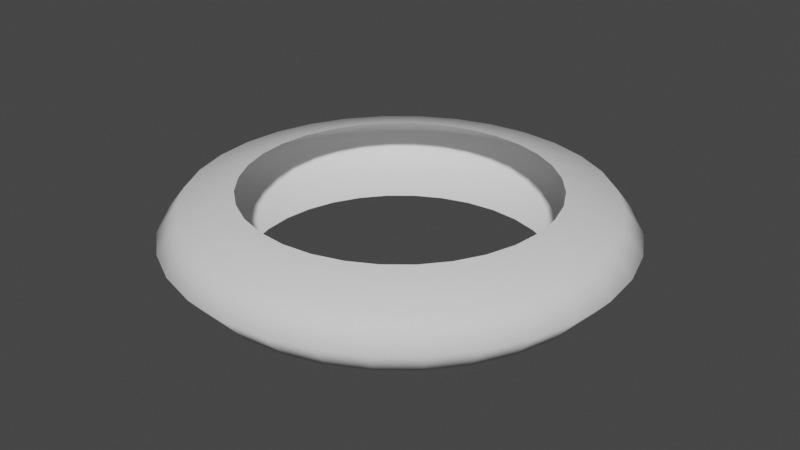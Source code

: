 # Source: Circle_mesh.blend  (saved by Blender 2.90.8; exported with 4.5.12 LTS)
import bpy
from mathutils import Matrix  # noqa: F401  (used for matrix-valued properties, if any)

bpy.ops.wm.read_factory_settings(use_empty=True)
scene = bpy.context.scene
scene.name = 'Scene'

# ---- collections
col_collection = bpy.data.collections.new('Collection'); scene.collection.children.link(col_collection)

# ---- world
world_world = bpy.data.worlds.new('World'); scene.world = world_world
world_world.use_nodes = True; world_world.node_tree.nodes.clear()
_N = world_world.node_tree.nodes; _L = world_world.node_tree.links
n0 = _N.new('ShaderNodeOutputWorld'); n0.name = 'World Output'; n0.location = (300, 300)
n1 = _N.new('ShaderNodeBackground'); n1.name = 'Background'; n1.location = (10, 300)
n1.inputs[0].default_value = (0.05088, 0.05088, 0.05088, 1.0)
_L.new(n1.outputs[0], n0.inputs[0])
n0.is_active_output = True
world_world.color = (0.05088, 0.05088, 0.05088)
world_world.use_sun_shadow = False
world_world.sun_shadow_jitter_overblur = 0.0

# ---- meshes
me_cylinder = bpy.data.meshes.new('Cylinder')
me_cylinder.from_pydata([(-7.132e-09, 0.6746, -0.1861), (-7.132e-09, 0.6746, 0.1861), (0.1316, 0.6617, -0.1861), (0.1316, 0.6617, 0.1861), (0.2582, 0.6233, -0.1861), (0.2582, 0.6233, 0.1861), (0.3748, 0.5609, -0.1861), (0.3748, 0.5609, 0.1861), (0.477, 0.477, -0.1861), (0.477, 0.477, 0.1861), (0.5609, 0.3748, -0.1861), (0.5609, 0.3748, 0.1861), (0.6233, 0.2582, -0.1861), (0.6233, 0.2582, 0.1861), (0.6617, 0.1316, -0.1861), (0.6617, 0.1316, 0.1861), (0.6746, 1.462e-07, -0.1861), (0.6746, 1.462e-07, 0.1861), (0.6617, -0.1316, -0.1861), (0.6617, -0.1316, 0.1861), (0.6233, -0.2582, -0.1861), (0.6233, -0.2582, 0.1861), (0.5609, -0.3748, -0.1861), (0.5609, -0.3748, 0.1861), (0.477, -0.477, -0.1861), (0.477, -0.477, 0.1861), (0.3748, -0.5609, -0.1861), (0.3748, -0.5609, 0.1861), (0.2582, -0.6233, -0.1861), (0.2582, -0.6233, 0.1861), (0.1316, -0.6617, -0.1861), (0.1316, -0.6617, 0.1861), (-2.27e-07, -0.6746, -0.1861), (-2.27e-07, -0.6746, 0.1861), (-0.1316, -0.6617, -0.1861), (-0.1316, -0.6617, 0.1861), (-0.2582, -0.6233, -0.1861), (-0.2582, -0.6233, 0.1861), (-0.3748, -0.5609, -0.1861), (-0.3748, -0.5609, 0.1861), (-0.477, -0.477, -0.1861), (-0.477, -0.477, 0.1861), (-0.5609, -0.3748, -0.1861), (-0.5609, -0.3748, 0.1861), (-0.6233, -0.2582, -0.1861), (-0.6233, -0.2582, 0.1861), (-0.6617, -0.1316, -0.1861), (-0.6617, -0.1316, 0.1861), (-0.6746, 7.467e-07, -0.1861), (-0.6746, 7.467e-07, 0.1861), (-0.6617, 0.1316, -0.1861), (-0.6617, 0.1316, 0.1861), (-0.6233, 0.2582, -0.1861), (-0.6233, 0.2582, 0.1861), (-0.5609, 0.3748, -0.1861), (-0.5609, 0.3748, 0.1861), (-0.477, 0.477, -0.1861), (-0.477, 0.477, 0.1861), (-0.3748, 0.5609, -0.1861), (-0.3748, 0.5609, 0.1861), (-0.2582, 0.6233, -0.1861), (-0.2582, 0.6233, 0.1861), (-0.1316, 0.6617, -0.1861), (-0.1316, 0.6617, 0.1861), (0.0, 1.0, 0.01245), (0.1951, 0.9808, 0.01245), (0.3827, 0.9239, 0.01245), (0.5556, 0.8315, 0.01245), (0.7071, 0.7071, 0.01245), (0.8315, 0.5556, 0.01245), (0.9239, 0.3827, 0.01245), (0.9808, 0.1951, 0.01245), (1.0, 7.55e-08, 0.01245), (0.9808, -0.1951, 0.01245), (0.9239, -0.3827, 0.01245), (0.8315, -0.5556, 0.01245), (0.7071, -0.7071, 0.01245), (0.5556, -0.8315, 0.01245), (0.3827, -0.9239, 0.01245), (0.1951, -0.9808, 0.01245), (-3.258e-07, -1.0, 0.01245), (-0.1951, -0.9808, 0.01245), (-0.3827, -0.9239, 0.01245), (-0.5556, -0.8315, 0.01245), (-0.7071, -0.7071, 0.01245), (-0.8315, -0.5556, 0.01245), (-0.9239, -0.3827, 0.01245), (-0.9808, -0.1951, 0.01245), (-1.0, 9.656e-07, 0.01245), (-0.9808, 0.1951, 0.01245), (-0.9239, 0.3827, 0.01245), (-0.8315, 0.5556, 0.01245), (-0.7071, 0.7071, 0.01245), (-0.5556, 0.8315, 0.01245), (-0.3827, 0.9239, 0.01245), (-0.1951, 0.9808, 0.01245), (-4.794e-09, 0.9106, 0.1283), (0.1776, 0.8931, 0.1283), (0.3485, 0.8413, 0.1283), (0.5059, 0.7571, 0.1283), (0.6439, 0.6439, 0.1283), (0.7571, 0.5059, 0.1283), (0.8413, 0.3485, 0.1283), (0.8931, 0.1776, 0.1283), (0.9106, 9.607e-08, 0.1283), (0.8931, -0.1776, 0.1283), (0.8413, -0.3485, 0.1283), (0.7571, -0.5059, 0.1283), (0.6439, -0.6439, 0.1283), (0.5059, -0.7571, 0.1283), (0.3485, -0.8413, 0.1283), (0.1776, -0.8931, 0.1283), (-3.015e-07, -0.9106, 0.1283), (-0.1776, -0.8931, 0.1283), (-0.3485, -0.8413, 0.1283), (-0.5059, -0.7571, 0.1283), (-0.6439, -0.6439, 0.1283), (-0.7571, -0.5059, 0.1283), (-0.8413, -0.3485, 0.1283), (-0.8931, -0.1776, 0.1283), (-0.9106, 9.066e-07, 0.1283), (-0.8931, 0.1777, 0.1283), (-0.8413, 0.3485, 0.1283), (-0.7571, 0.5059, 0.1283), (-0.6439, 0.6439, 0.1283), (-0.5059, 0.7571, 0.1283), (-0.3485, 0.8413, 0.1283), (-0.1776, 0.8931, 0.1283), (0.1732, 0.8709, -0.1211), (0.3398, 0.8204, -0.1211), (0.4933, 0.7383, -0.1211), (0.6279, 0.6279, -0.1211), (0.7383, 0.4933, -0.1211), (0.8204, 0.3398, -0.1211), (0.8709, 0.1732, -0.1211), (0.888, 1.016e-07, -0.1211), (0.8709, -0.1732, -0.1211), (0.8204, -0.3398, -0.1211), (0.7383, -0.4933, -0.1211), (0.6279, -0.6279, -0.1211), (0.4933, -0.7383, -0.1211), (0.3398, -0.8204, -0.1211), (0.1732, -0.8709, -0.1211), (-2.928e-07, -0.888, -0.1211), (-0.1732, -0.8709, -0.1211), (-0.3398, -0.8204, -0.1211), (-0.4933, -0.7383, -0.1211), (-0.6279, -0.6279, -0.1211), (-0.7383, -0.4933, -0.1211), (-0.8204, -0.3398, -0.1211), (-0.8709, -0.1732, -0.1211), (-0.888, 8.92e-07, -0.1211), (-0.8709, 0.1732, -0.1211), (-0.8204, 0.3398, -0.1211), (-0.7383, 0.4933, -0.1211), (-0.6279, 0.6279, -0.1211), (-0.4933, 0.7383, -0.1211), (-0.3398, 0.8204, -0.1211), (-0.1732, 0.8709, -0.1211), (-3.426e-09, 0.888, -0.1211)], [], [(96, 1, 3, 97), (97, 3, 5, 98), (98, 5, 7, 99), (99, 7, 9, 100), (100, 9, 11, 101), (101, 11, 13, 102), (102, 13, 15, 103), (103, 15, 17, 104), (104, 17, 19, 105), (105, 19, 21, 106), (106, 21, 23, 107), (107, 23, 25, 108), (108, 25, 27, 109), (109, 27, 29, 110), (110, 29, 31, 111), (111, 31, 33, 112), (112, 33, 35, 113), (113, 35, 37, 114), (114, 37, 39, 115), (115, 39, 41, 116), (116, 41, 43, 117), (117, 43, 45, 118), (118, 45, 47, 119), (119, 47, 49, 120), (120, 49, 51, 121), (121, 51, 53, 122), (122, 53, 55, 123), (123, 55, 57, 124), (124, 57, 59, 125), (125, 59, 61, 126), (126, 61, 63, 127), (127, 63, 1, 96), (158, 95, 64, 159), (157, 94, 95, 158), (156, 93, 94, 157), (155, 92, 93, 156), (154, 91, 92, 155), (153, 90, 91, 154), (152, 89, 90, 153), (151, 88, 89, 152), (150, 87, 88, 151), (149, 86, 87, 150), (148, 85, 86, 149), (147, 84, 85, 148), (146, 83, 84, 147), (145, 82, 83, 146), (144, 81, 82, 145), (143, 80, 81, 144), (142, 79, 80, 143), (141, 78, 79, 142), (140, 77, 78, 141), (139, 76, 77, 140), (138, 75, 76, 139), (137, 74, 75, 138), (136, 73, 74, 137), (135, 72, 73, 136), (134, 71, 72, 135), (133, 70, 71, 134), (132, 69, 70, 133), (131, 68, 69, 132), (130, 67, 68, 131), (129, 66, 67, 130), (128, 65, 66, 129), (159, 64, 65, 128), (95, 127, 96, 64), (94, 126, 127, 95), (93, 125, 126, 94), (92, 124, 125, 93), (91, 123, 124, 92), (90, 122, 123, 91), (89, 121, 122, 90), (88, 120, 121, 89), (87, 119, 120, 88), (86, 118, 119, 87), (85, 117, 118, 86), (84, 116, 117, 85), (83, 115, 116, 84), (82, 114, 115, 83), (81, 113, 114, 82), (80, 112, 113, 81), (79, 111, 112, 80), (78, 110, 111, 79), (77, 109, 110, 78), (76, 108, 109, 77), (75, 107, 108, 76), (74, 106, 107, 75), (73, 105, 106, 74), (72, 104, 105, 73), (71, 103, 104, 72), (70, 102, 103, 71), (69, 101, 102, 70), (68, 100, 101, 69), (67, 99, 100, 68), (66, 98, 99, 67), (65, 97, 98, 66), (64, 96, 97, 65), (0, 159, 128, 2), (2, 128, 129, 4), (4, 129, 130, 6), (6, 130, 131, 8), (8, 131, 132, 10), (10, 132, 133, 12), (12, 133, 134, 14), (14, 134, 135, 16), (16, 135, 136, 18), (18, 136, 137, 20), (20, 137, 138, 22), (22, 138, 139, 24), (24, 139, 140, 26), (26, 140, 141, 28), (28, 141, 142, 30), (30, 142, 143, 32), (32, 143, 144, 34), (34, 144, 145, 36), (36, 145, 146, 38), (38, 146, 147, 40), (40, 147, 148, 42), (42, 148, 149, 44), (44, 149, 150, 46), (46, 150, 151, 48), (48, 151, 152, 50), (50, 152, 153, 52), (52, 153, 154, 54), (54, 154, 155, 56), (56, 155, 156, 58), (58, 156, 157, 60), (60, 157, 158, 62), (62, 158, 159, 0)])
me_cylinder.polygons.foreach_set('use_smooth', [True] * 128)
_uv = me_cylinder.uv_layers.new(name='UVMap')
_uv.uv.foreach_set('vector', [1.0, 0.7521, 1.0, 1.0, 0.9688, 1.0, 0.9688, 0.7521, 0.9688, 0.7521, 0.9688, 1.0, 0.9375, 1.0, 0.9375, 0.7521, 0.9375, 0.7521, 0.9375, 1.0, 0.9062, 1.0, 0.9062, 0.7521, 0.9062, 0.7521, 0.9062, 1.0, 0.875, 1.0, 0.875, 0.7521, 0.875, 0.7521, 0.875, 1.0, 0.8438, 1.0, 0.8438, 0.7521, 0.8438, 0.7521, 0.8438, 1.0, 0.8125, 1.0, 0.8125, 0.7521, 0.8125, 0.7521, 0.8125, 1.0, 0.7812, 1.0, 0.7813, 0.7521, 0.7813, 0.7521, 0.7812, 1.0, 0.75, 1.0, 0.75, 0.7521, 0.75, 0.7521, 0.75, 1.0, 0.7188, 1.0, 0.7188, 0.7521, 0.7188, 0.7521, 0.7188, 1.0, 0.6875, 1.0, 0.6875, 0.7521, 0.6875, 0.7521, 0.6875, 1.0, 0.6562, 1.0, 0.6562, 0.7521, 0.6562, 0.7521, 0.6562, 1.0, 0.625, 1.0, 0.625, 0.7521, 0.625, 0.7521, 0.625, 1.0, 0.5938, 1.0, 0.5938, 0.7521, 0.5938, 0.7521, 0.5938, 1.0, 0.5625, 1.0, 0.5625, 0.7521, 0.5625, 0.7521, 0.5625, 1.0, 0.5312, 1.0, 0.5312, 0.7521, 0.5312, 0.7521, 0.5312, 1.0, 0.5, 1.0, 0.5, 0.7521, 0.5, 0.7521, 0.5, 1.0, 0.4688, 1.0, 0.4688, 0.7521, 0.4688, 0.7521, 0.4688, 1.0, 0.4375, 1.0, 0.4375, 0.7521, 0.4375, 0.7521, 0.4375, 1.0, 0.4062, 1.0, 0.4062, 0.7521, 0.4062, 0.7521, 0.4062, 1.0, 0.375, 1.0, 0.375, 0.7521, 0.375, 0.7521, 0.375, 1.0, 0.3438, 1.0, 0.3438, 0.7521, 0.3438, 0.7521, 0.3438, 1.0, 0.3125, 1.0, 0.3125, 0.7521, 0.3125, 0.7521, 0.3125, 1.0, 0.2812, 1.0, 0.2812, 0.7521, 0.2812, 0.7521, 0.2812, 1.0, 0.25, 1.0, 0.25, 0.7521, 0.25, 0.7521, 0.25, 1.0, 0.2188, 1.0, 0.2188, 0.7521, 0.2188, 0.7521, 0.2188, 1.0, 0.1875, 1.0, 0.1875, 0.7521, 0.1875, 0.7521, 0.1875, 1.0, 0.1562, 1.0, 0.1562, 0.7521, 0.1562, 0.7521, 0.1562, 1.0, 0.125, 1.0, 0.125, 0.7521, 0.125, 0.7521, 0.125, 1.0, 0.09375, 1.0, 0.09375, 0.7521, 0.09375, 0.7521, 0.09375, 1.0, 0.0625, 1.0, 0.0625, 0.7521, 0.0625, 0.7521, 0.0625, 1.0, 0.03125, 1.0, 0.03125, 0.7521, 0.03125, 0.7521, 0.03125, 1.0, 0.0, 1.0, 0.0, 0.7521, 0.03125, 0.2437, 0.03125, 0.5062, 0.0, 0.5062, 0.0, 0.2437, 0.0625, 0.2437, 0.0625, 0.5062, 0.03125, 0.5062, 0.03125, 0.2437, 0.09375, 0.2437, 0.09375, 0.5062, 0.0625, 0.5062, 0.0625, 0.2437, 0.125, 0.2437, 0.125, 0.5062, 0.09375, 0.5062, 0.09375, 0.2437, 0.1562, 0.2437, 0.1562, 0.5062, 0.125, 0.5062, 0.125, 0.2437, 0.1875, 0.2437, 0.1875, 0.5062, 0.1562, 0.5062, 0.1562, 0.2437, 0.2187, 0.2437, 0.2188, 0.5062, 0.1875, 0.5062, 0.1875, 0.2437, 0.25, 0.2437, 0.25, 0.5062, 0.2188, 0.5062, 0.2187, 0.2437, 0.2812, 0.2437, 0.2812, 0.5062, 0.25, 0.5062, 0.25, 0.2437, 0.3125, 0.2437, 0.3125, 0.5062, 0.2812, 0.5062, 0.2812, 0.2437, 0.3438, 0.2437, 0.3438, 0.5062, 0.3125, 0.5062, 0.3125, 0.2437, 0.375, 0.2437, 0.375, 0.5062, 0.3438, 0.5062, 0.3438, 0.2437, 0.4063, 0.2437, 0.4062, 0.5062, 0.375, 0.5062, 0.375, 0.2437, 0.4375, 0.2437, 0.4375, 0.5062, 0.4062, 0.5062, 0.4063, 0.2437, 0.4688, 0.2437, 0.4688, 0.5062, 0.4375, 0.5062, 0.4375, 0.2437, 0.5, 0.2437, 0.5, 0.5062, 0.4688, 0.5062, 0.4688, 0.2437, 0.5312, 0.2437, 0.5312, 0.5062, 0.5, 0.5062, 0.5, 0.2437, 0.5625, 0.2437, 0.5625, 0.5062, 0.5312, 0.5062, 0.5312, 0.2437, 0.5937, 0.2437, 0.5938, 0.5062, 0.5625, 0.5062, 0.5625, 0.2437, 0.625, 0.2437, 0.625, 0.5062, 0.5938, 0.5062, 0.5937, 0.2437, 0.6562, 0.2437, 0.6562, 0.5062, 0.625, 0.5062, 0.625, 0.2437, 0.6875, 0.2437, 0.6875, 0.5062, 0.6562, 0.5062, 0.6562, 0.2437, 0.7187, 0.2437, 0.7188, 0.5062, 0.6875, 0.5062, 0.6875, 0.2437, 0.75, 0.2437, 0.75, 0.5062, 0.7188, 0.5062, 0.7187, 0.2437, 0.7812, 0.2437, 0.7813, 0.5062, 0.75, 0.5062, 0.75, 0.2437, 0.8125, 0.2437, 0.8125, 0.5062, 0.7813, 0.5062, 0.7812, 0.2437, 0.8438, 0.2437, 0.8438, 0.5062, 0.8125, 0.5062, 0.8125, 0.2437, 0.875, 0.2437, 0.875, 0.5062, 0.8438, 0.5062, 0.8438, 0.2437, 0.9062, 0.2437, 0.9062, 0.5062, 0.875, 0.5062, 0.875, 0.2437, 0.9375, 0.2437, 0.9375, 0.5062, 0.9062, 0.5062, 0.9062, 0.2437, 0.9687, 0.2437, 0.9688, 0.5062, 0.9375, 0.5062, 0.9375, 0.2437, 1.0, 0.2437, 1.0, 0.5062, 0.9688, 0.5062, 0.9687, 0.2437, 0.03125, 0.5062, 0.03125, 0.7521, 0.0, 0.7521, 0.0, 0.5062, 0.0625, 0.5062, 0.0625, 0.7521, 0.03125, 0.7521, 0.03125, 0.5062, 0.09375, 0.5062, 0.09375, 0.7521, 0.0625, 0.7521, 0.0625, 0.5062, 0.125, 0.5062, 0.125, 0.7521, 0.09375, 0.7521, 0.09375, 0.5062, 0.1562, 0.5062, 0.1562, 0.7521, 0.125, 0.7521, 0.125, 0.5062, 0.1875, 0.5062, 0.1875, 0.7521, 0.1562, 0.7521, 0.1562, 0.5062, 0.2188, 0.5062, 0.2188, 0.7521, 0.1875, 0.7521, 0.1875, 0.5062, 0.25, 0.5062, 0.25, 0.7521, 0.2188, 0.7521, 0.2188, 0.5062, 0.2812, 0.5062, 0.2812, 0.7521, 0.25, 0.7521, 0.25, 0.5062, 0.3125, 0.5062, 0.3125, 0.7521, 0.2812, 0.7521, 0.2812, 0.5062, 0.3438, 0.5062, 0.3438, 0.7521, 0.3125, 0.7521, 0.3125, 0.5062, 0.375, 0.5062, 0.375, 0.7521, 0.3438, 0.7521, 0.3438, 0.5062, 0.4062, 0.5062, 0.4062, 0.7521, 0.375, 0.7521, 0.375, 0.5062, 0.4375, 0.5062, 0.4375, 0.7521, 0.4062, 0.7521, 0.4062, 0.5062, 0.4688, 0.5062, 0.4688, 0.7521, 0.4375, 0.7521, 0.4375, 0.5062, 0.5, 0.5062, 0.5, 0.7521, 0.4688, 0.7521, 0.4688, 0.5062, 0.5312, 0.5062, 0.5312, 0.7521, 0.5, 0.7521, 0.5, 0.5062, 0.5625, 0.5062, 0.5625, 0.7521, 0.5312, 0.7521, 0.5312, 0.5062, 0.5938, 0.5062, 0.5938, 0.7521, 0.5625, 0.7521, 0.5625, 0.5062, 0.625, 0.5062, 0.625, 0.7521, 0.5938, 0.7521, 0.5938, 0.5062, 0.6562, 0.5062, 0.6562, 0.7521, 0.625, 0.7521, 0.625, 0.5062, 0.6875, 0.5062, 0.6875, 0.7521, 0.6562, 0.7521, 0.6562, 0.5062, 0.7188, 0.5062, 0.7188, 0.7521, 0.6875, 0.7521, 0.6875, 0.5062, 0.75, 0.5062, 0.75, 0.7521, 0.7188, 0.7521, 0.7188, 0.5062, 0.7813, 0.5062, 0.7813, 0.7521, 0.75, 0.7521, 0.75, 0.5062, 0.8125, 0.5062, 0.8125, 0.7521, 0.7813, 0.7521, 0.7813, 0.5062, 0.8438, 0.5062, 0.8438, 0.7521, 0.8125, 0.7521, 0.8125, 0.5062, 0.875, 0.5062, 0.875, 0.7521, 0.8438, 0.7521, 0.8438, 0.5062, 0.9062, 0.5062, 0.9062, 0.7521, 0.875, 0.7521, 0.875, 0.5062, 0.9375, 0.5062, 0.9375, 0.7521, 0.9062, 0.7521, 0.9062, 0.5062, 0.9688, 0.5062, 0.9688, 0.7521, 0.9375, 0.7521, 0.9375, 0.5062, 1.0, 0.5062, 1.0, 0.7521, 0.9688, 0.7521, 0.9688, 0.5062, 1.0, 0.0, 1.0, 0.2437, 0.9687, 0.2437, 0.9688, 0.0, 0.9688, 0.0, 0.9687, 0.2437, 0.9375, 0.2437, 0.9375, 0.0, 0.9375, 0.0, 0.9375, 0.2437, 0.9062, 0.2437, 0.9062, 0.0, 0.9062, 0.0, 0.9062, 0.2437, 0.875, 0.2437, 0.875, 0.0, 0.875, 0.0, 0.875, 0.2437, 0.8438, 0.2437, 0.8438, 0.0, 0.8438, 0.0, 0.8438, 0.2437, 0.8125, 0.2437, 0.8125, 0.0, 0.8125, 0.0, 0.8125, 0.2437, 0.7812, 0.2437, 0.7812, 0.0, 0.7812, 0.0, 0.7812, 0.2437, 0.75, 0.2437, 0.75, 0.0, 0.75, 0.0, 0.75, 0.2437, 0.7187, 0.2437, 0.7188, 0.0, 0.7188, 0.0, 0.7187, 0.2437, 0.6875, 0.2437, 0.6875, 0.0, 0.6875, 0.0, 0.6875, 0.2437, 0.6562, 0.2437, 0.6562, 0.0, 0.6562, 0.0, 0.6562, 0.2437, 0.625, 0.2437, 0.625, 0.0, 0.625, 0.0, 0.625, 0.2437, 0.5937, 0.2437, 0.5938, 0.0, 0.5938, 0.0, 0.5937, 0.2437, 0.5625, 0.2437, 0.5625, 0.0, 0.5625, 0.0, 0.5625, 0.2437, 0.5312, 0.2437, 0.5312, 0.0, 0.5312, 0.0, 0.5312, 0.2437, 0.5, 0.2437, 0.5, 0.0, 0.5, 0.0, 0.5, 0.2437, 0.4688, 0.2437, 0.4688, 0.0, 0.4688, 0.0, 0.4688, 0.2437, 0.4375, 0.2437, 0.4375, 0.0, 0.4375, 0.0, 0.4375, 0.2437, 0.4063, 0.2437, 0.4062, 0.0, 0.4062, 0.0, 0.4063, 0.2437, 0.375, 0.2437, 0.375, 0.0, 0.375, 0.0, 0.375, 0.2437, 0.3438, 0.2437, 0.3438, 0.0, 0.3438, 0.0, 0.3438, 0.2437, 0.3125, 0.2437, 0.3125, 0.0, 0.3125, 0.0, 0.3125, 0.2437, 0.2812, 0.2437, 0.2812, 0.0, 0.2812, 0.0, 0.2812, 0.2437, 0.25, 0.2437, 0.25, 0.0, 0.25, 0.0, 0.25, 0.2437, 0.2187, 0.2437, 0.2188, 0.0, 0.2188, 0.0, 0.2187, 0.2437, 0.1875, 0.2437, 0.1875, 0.0, 0.1875, 0.0, 0.1875, 0.2437, 0.1562, 0.2437, 0.1562, 0.0, 0.1562, 0.0, 0.1562, 0.2437, 0.125, 0.2437, 0.125, 0.0, 0.125, 0.0, 0.125, 0.2437, 0.09375, 0.2437, 0.09375, 0.0, 0.09375, 0.0, 0.09375, 0.2437, 0.0625, 0.2437, 0.0625, 0.0, 0.0625, 0.0, 0.0625, 0.2437, 0.03125, 0.2437, 0.03125, 0.0, 0.03125, 0.0, 0.03125, 0.2437, 0.0, 0.2437, 0.0, 0.0])
me_cylinder.use_remesh_fix_poles = True
me_cylinder.use_remesh_preserve_attributes = False
me_cylinder.use_mirror_vertex_groups = False
me_cylinder.update()

# ---- objects
ob_circlemeshj = bpy.data.objects.new('CircleMeshj', me_cylinder)

# ---- transforms, parenting, visibility, modifiers, constraints
ob_circlemeshj.location = (0.0, 0.0, 0.0)
ob_circlemeshj.lineart.crease_threshold = 0.0

# ---- collection membership
col_collection.objects.link(ob_circlemeshj)

# ---- scene / render settings (as saved in the file)
scene.frame_start = 1; scene.frame_end = 250; scene.frame_set(102)
scene.render.engine = 'BLENDER_EEVEE_NEXT'
scene.cycles.use_denoising = False
scene.cycles.samples = 128
scene.cycles.sampling_pattern = 'TABULATED_SOBOL'
scene.cycles.use_adaptive_sampling = False
scene.cycles.use_light_tree = False
scene.view_settings.view_transform = 'Filmic'
bpy.context.view_layer.update()

# ---- added for rendering (the .blend has no active camera and no usable light): camera, sun
cam_auto = bpy.data.cameras.new('AutoCamera')
cam_auto.lens = 50.0
cam_auto.sensor_width = 36.0
cam_auto.clip_end = 1000.0
ob_auto_camera = bpy.data.objects.new('AutoCamera', cam_auto)
scene.collection.objects.link(ob_auto_camera)
ob_auto_camera.location = (2.6395, -3.1674, 2.1116)
ob_auto_camera.rotation_euler = (1.09748, -7.21219e-08, 0.694738)
scene.camera = ob_auto_camera
light_auto_sun = bpy.data.lights.new('AutoSun', 'SUN')
light_auto_sun.energy = 3.0
light_auto_sun.angle = 0.0523599
ob_auto_sun = bpy.data.objects.new('AutoSun', light_auto_sun)
scene.collection.objects.link(ob_auto_sun)
ob_auto_sun.rotation_euler = (0.872665, 0.174533, 0.523599)
bpy.context.view_layer.update()

